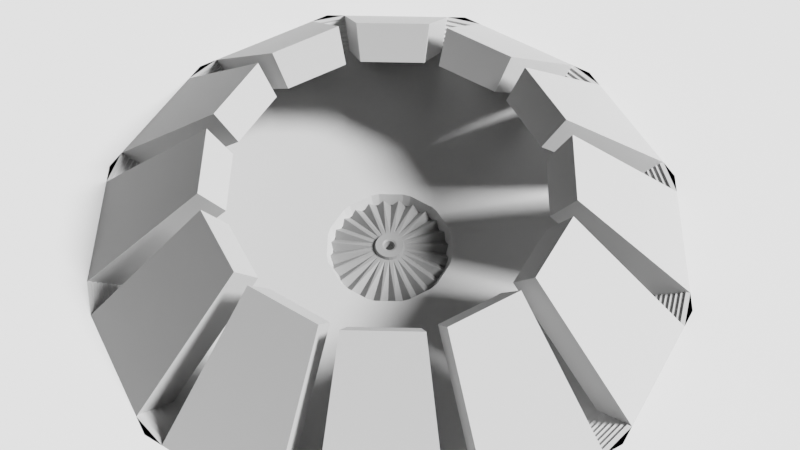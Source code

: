 # Source: ArmenianGenocideMemorial.blend  (saved by Blender 2.80.55; exported with 4.5.12 LTS)
import bpy
from mathutils import Matrix  # noqa: F401  (used for matrix-valued properties, if any)

bpy.ops.wm.read_factory_settings(use_empty=True)
scene = bpy.context.scene
scene.name = 'Scene'

# ---- collections
col_collection = bpy.data.collections.new('Collection'); scene.collection.children.link(col_collection)

# ---- materials (node trees are filled in below, after node groups)
mat_material_001 = bpy.data.materials.new('Material.001')
mat_material_001.use_transparent_shadow = False
mat_material_001.roughness = 0.25
mat_material_002 = bpy.data.materials.new('Material.002')
mat_material_002.use_transparent_shadow = False
mat_material_002.roughness = 0.25
mat_material = bpy.data.materials.new('Material')
mat_material.use_transparent_shadow = False
mat_material.roughness = 0.25

# ---- material node trees
mat_material_001.use_nodes = True; mat_material_001.node_tree.nodes.clear()
_N = mat_material_001.node_tree.nodes; _L = mat_material_001.node_tree.links
n0 = _N.new('ShaderNodeOutputMaterial'); n0.name = 'Material Output'; n0.location = (300, 300)
n1 = _N.new('ShaderNodeBsdfPrincipled'); n1.name = 'Principled BSDF'; n1.location = (10, 300)
n1.distribution = 'GGX'
n1.subsurface_method = 'BURLEY'
n1.inputs[0].default_value = (0.477, 0.477, 0.477, 1.0)
n1.inputs[3].default_value = 1.45
_L.new(n1.outputs[0], n0.inputs[0])
n0.is_active_output = True
mat_material_002.use_nodes = True; mat_material_002.node_tree.nodes.clear()
_N = mat_material_002.node_tree.nodes; _L = mat_material_002.node_tree.links
n0 = _N.new('ShaderNodeOutputMaterial'); n0.name = 'Material Output'; n0.location = (300, 300)
n1 = _N.new('ShaderNodeBsdfPrincipled'); n1.name = 'Principled BSDF'; n1.location = (10, 300)
n1.distribution = 'GGX'
n1.subsurface_method = 'BURLEY'
n1.inputs[0].default_value = (0.477, 0.477, 0.477, 1.0)
n1.inputs[3].default_value = 1.45
_L.new(n1.outputs[0], n0.inputs[0])
n0.is_active_output = True
mat_material.use_nodes = True; mat_material.node_tree.nodes.clear()
_N = mat_material.node_tree.nodes; _L = mat_material.node_tree.links
n0 = _N.new('ShaderNodeOutputMaterial'); n0.name = 'Material Output'; n0.location = (300, 300)
n1 = _N.new('ShaderNodeBsdfPrincipled'); n1.name = 'Principled BSDF'; n1.location = (10, 300)
n1.distribution = 'GGX'
n1.subsurface_method = 'BURLEY'
n1.inputs[0].default_value = (0.233, 0.233, 0.233, 1.0)
n1.inputs[3].default_value = 1.45
_L.new(n1.outputs[0], n0.inputs[0])
n0.is_active_output = True

# ---- world
world_world = bpy.data.worlds.new('World'); scene.world = world_world
world_world.use_nodes = True; world_world.node_tree.nodes.clear()
_N = world_world.node_tree.nodes; _L = world_world.node_tree.links
n0 = _N.new('ShaderNodeOutputWorld'); n0.name = 'World Output'; n0.location = (300, 300)
n1 = _N.new('ShaderNodeBackground'); n1.name = 'Background'; n1.location = (10, 300)
n1.inputs[0].default_value = (0.05088, 0.05088, 0.05088, 1.0)
_L.new(n1.outputs[0], n0.inputs[0])
n0.is_active_output = True
world_world.color = (0.05088, 0.05088, 0.05088)
world_world.use_sun_shadow = False
world_world.sun_shadow_jitter_overblur = 0.0

# ---- cameras
cam_camera = bpy.data.cameras.new('Camera')
cam_camera.dof.focus_distance = 0.0
cam_camera.dof.aperture_fstop = 128.0

# ---- lights
light_sun = bpy.data.lights.new('Sun', 'SUN')
light_sun.transmission_factor = 0.0
light_sun.angle = 0.2487
light_sun.shadow_buffer_clip_start = 0.5
light_sun.shadow_soft_size = 0.125

# ---- meshes
me_h = bpy.data.meshes.new('h')
me_h.from_pydata([(-0.9659, -0.1941, 0.0), (-0.5559, -0.1184, 0.41), (-0.9659, 0.1941, 0.0), (-0.5559, 0.1184, 0.41), (-0.8532, -0.1728, -0.06765), (-0.8532, 0.1728, -0.06765), (-0.4883, -0.1053, 0.2973), (-0.4883, 0.1053, 0.2973)], [], [(0, 4, 6, 1), (5, 7, 6, 4), (1, 6, 7, 3), (3, 7, 5, 2), (0, 1, 3, 2)])
_uv = me_h.uv_layers.new(name='UVMap')
_uv.uv.foreach_set('vector', [0.1298, 0.1948, 0.2596, 0.2405, 0.2596, 0.9319, 0.1298, 0.9716, 0.6083, 0.286, 0.5403, 0.9716, 0.3277, 0.9716, 0.2596, 0.286, 0.6348, 0.1326, 0.652, 0.0, 0.9319, -1.192e-07, 0.9492, 0.1326, 0.1298, 0.9716, 5.96e-08, 0.9319, 5.96e-08, 0.2405, 0.1298, 0.1948, 1.0, 0.2014, 0.9236, 0.9716, 0.6847, 0.9716, 0.6083, 0.2014])
me_h.materials.append(mat_material_001)
me_h.use_remesh_preserve_volume = False
me_h.use_remesh_preserve_attributes = False
me_h.use_mirror_vertex_groups = False
me_h.update()
me_circle_002 = bpy.data.meshes.new('Circle.002')
me_circle_002.from_pydata([(-0.2588, 0.9659, 0.0), (-0.7071, 0.7071, 0.0), (-0.7071, -0.7071, 0.0), (-0.693, 2.586, 0.0), (0.2588, -0.9659, 0.0), (0.7071, -0.7071, 0.0), (0.9659, -0.2588, 0.0), (0.9659, 0.2588, 0.0), (0.7071, 0.7071, 0.0), (0.2588, 0.9659, 0.0), (-0.9659, 0.2588, 0.0), (-0.9659, -0.2588, 0.0), (0.0, 0.0, 0.0), (-0.2588, -0.9659, 0.0), (-2.586, 2.586, 0.0), (-2.586, -2.586, 0.0), (0.693, -2.586, 0.0), (2.586, -2.586, 0.0), (2.586, -0.693, 0.0), (2.586, 0.693, 0.0), (2.586, 2.586, 0.0), (0.693, 2.586, 0.0), (-2.586, 0.693, 0.0), (-2.586, -0.693, 0.0), (-9.614e-08, 2.077e-07, 0.0), (-0.693, -2.586, 0.0), (-0.9336, 0.3149, 0.0), (-0.9659, 0.1941, 0.0), (-0.6511, 0.7395, 0.0), (-0.3149, 0.9336, 0.0), (-0.7395, 0.6511, 0.0), (-0.1941, 0.9659, 0.0), (0.1941, 0.9659, 0.0), (0.3149, 0.9336, 0.0), (0.6511, 0.7395, 0.0), (0.7391, 0.6512, 0.0), (0.9336, 0.3149, 0.0), (0.9659, 0.1941, 0.0), (0.9659, -0.1941, 0.0), (0.9336, -0.3149, 0.0), (0.7395, -0.6511, 0.0), (0.6511, -0.7395, 0.0), (0.3149, -0.9336, 0.0), (0.1941, -0.9659, 0.0), (-0.1941, -0.9659, 0.0), (-0.3149, -0.9336, 0.0), (-0.6511, -0.7395, 0.0), (-0.7395, -0.6511, 0.0), (-0.9336, -0.3149, 0.0), (-0.9659, -0.1941, 0.0), (-0.2588, 0.9659, 0.0), (-0.7071, 0.7071, 0.0), (-0.7071, -0.7071, 0.0), (0.2588, -0.9659, 0.0), (0.7071, -0.7071, 0.0), (0.9659, -0.2588, 0.0), (0.9659, 0.2588, 0.0), (0.7071, 0.7071, 0.0), (0.2588, 0.9659, 0.0), (-0.9659, 0.2588, 0.0), (-0.9659, -0.2588, 0.0), (-0.2588, -0.9659, 0.0), (-0.9336, 0.3149, 0.0), (-0.9659, 0.1941, 0.0), (-0.6511, 0.7395, 0.0), (-0.3149, 0.9336, 0.0), (-0.7395, 0.6511, 0.0), (-0.1941, 0.9659, 0.0), (0.1941, 0.9659, 0.0), (0.3149, 0.9336, 0.0), (0.6511, 0.7395, 0.0), (0.7391, 0.6512, 0.0), (0.9336, 0.3149, 0.0), (0.9659, 0.1941, 0.0), (0.9659, -0.1941, 0.0), (0.9336, -0.3149, 0.0), (0.7395, -0.6511, 0.0), (0.6511, -0.7395, 0.0), (0.3149, -0.9336, 0.0), (0.1941, -0.9659, 0.0), (-0.1941, -0.9659, 0.0), (-0.3149, -0.9336, 0.0), (-0.6511, -0.7395, 0.0), (-0.7395, -0.6511, 0.0), (-0.9336, -0.3149, 0.0), (-0.9659, -0.1941, 0.0), (-0.2588, 0.9659, 0.0), (-0.7071, 0.7071, 0.0), (-0.7071, -0.7071, 0.0), (0.2588, -0.9659, 0.0), (0.7071, -0.7071, 0.0), (0.9659, -0.2588, 0.0), (0.9659, 0.2588, 0.0), (0.7071, 0.7071, 0.0), (0.2588, 0.9659, 0.0), (-0.9659, 0.2588, 0.0), (-0.9659, -0.2588, 0.0), (-0.2588, -0.9659, 0.0), (-0.9336, 0.3149, 0.0), (-0.9659, 0.1941, 0.0), (-0.6511, 0.7395, 0.0), (-0.3149, 0.9336, 0.0), (-0.7395, 0.6511, 0.0), (-0.1941, 0.9659, 0.0), (0.1941, 0.9659, 0.0), (0.3149, 0.9336, 0.0), (0.6511, 0.7395, 0.0), (0.7391, 0.6512, 0.0), (0.9336, 0.3149, 0.0), (0.9659, 0.1941, 0.0), (0.9659, -0.1941, 0.0), (0.9336, -0.3149, 0.0), (0.7395, -0.6511, 0.0), (0.6511, -0.7395, 0.0), (0.3149, -0.9336, 0.0), (0.1941, -0.9659, 0.0), (-0.1941, -0.9659, 0.0), (-0.3149, -0.9336, 0.0), (-0.6511, -0.7395, 0.0), (-0.7395, -0.6511, 0.0), (-0.9659, -0.1941, 0.0)], [(12, 24), (98, 102), (101, 100), (104, 103), (106, 105), (108, 107), (110, 109), (112, 111), (114, 113), (116, 115), (118, 117), (120, 96)], [(6, 39, 40, 5, 17, 18), (4, 43, 44, 13, 25, 16), (0, 31, 32, 9, 21, 3), (7, 37, 38, 6, 18, 19), (2, 47, 48, 11, 23, 15), (1, 30, 26, 10, 22, 14), (8, 35, 36, 7, 19, 20), (13, 45, 46, 2, 15, 25), (5, 41, 42, 4, 16, 17), (10, 27, 49, 11, 23, 22), (1, 28, 29, 0, 3, 14), (9, 33, 34, 8, 20, 21), (13, 44, 80, 61), (36, 35, 71, 72), (42, 43, 79, 78), (26, 30, 66, 62), (11, 49, 85, 60), (35, 8, 57, 71), (40, 41, 77, 76), (10, 26, 62, 59), (32, 33, 69, 68), (36, 37, 73, 72), (9, 32, 68, 58), (34, 33, 69, 70), (59, 62, 63), (64, 51, 66), (50, 65, 67), (58, 68, 69), (57, 70, 71), (55, 74, 75), (56, 72, 73), (54, 76, 77), (53, 78, 79), (61, 80, 81), (52, 82, 83), (60, 85, 84), (27, 10, 59, 63), (45, 13, 61, 81), (34, 35, 71, 70), (48, 11, 60, 84), (26, 27, 63, 62), (44, 45, 81, 80), (37, 7, 56, 73), (2, 46, 82, 52), (28, 1, 51, 64), (46, 45, 81, 82), (0, 29, 65, 50), (38, 37, 73, 74), (29, 28, 64, 65), (47, 2, 52, 83), (39, 6, 55, 75), (1, 30, 66, 51), (48, 47, 83, 84), (40, 39, 75, 76), (30, 28, 64, 66), (46, 47, 83, 82), (4, 42, 78, 53), (41, 5, 54, 77), (31, 0, 50, 67), (49, 27, 63, 85), (5, 40, 76, 54), (42, 41, 77, 78), (32, 31, 67, 68), (49, 48, 84, 85), (6, 38, 74, 55), (43, 4, 53, 79), (29, 31, 67, 65), (7, 36, 72, 56), (44, 43, 79, 80), (33, 9, 58, 69), (8, 34, 70, 57), (38, 39, 75, 74), (95, 98, 99), (100, 87, 102), (86, 101, 103), (94, 104, 105), (93, 106, 107), (91, 110, 111), (92, 108, 109), (90, 112, 113), (89, 114, 115), (97, 116, 117), (88, 118, 119)])
_uv = me_circle_002.uv_layers.new(name='UVMap')
_uv.uv.foreach_set('vector', [0.0, 0.0, 0.0, 0.0, 0.0, 0.0, 0.0, 0.0, 0.0, 0.0, 0.0, 0.0, 0.0, 0.0, 0.0, 0.0, 0.0, 0.0, 0.0, 0.0, 0.0, 0.0, 0.0, 0.0, 0.0, 0.0, 0.0, 0.0, 0.0, 0.0, 0.0, 0.0, 0.0, 0.0, 0.0, 0.0, 0.0, 0.0, 0.0, 0.0, 0.0, 0.0, 0.0, 0.0, 0.0, 0.0, 0.0, 0.0, 0.0, 0.0, 0.0, 0.0, 0.0, 0.0, 0.0, 0.0, 0.0, 0.0, 0.0, 0.0, 0.0, 0.0, 0.0, 0.0, 0.0, 0.0, 0.0, 0.0, 0.0, 0.0, 0.0, 0.0, 0.0, 0.0, 0.0, 0.0, 0.0, 0.0, 0.0, 0.0, 0.0, 0.0, 0.0, 0.0, 0.0, 0.0, 0.0, 0.0, 0.0, 0.0, 0.0, 0.0, 0.0, 0.0, 0.0, 0.0, 0.0, 0.0, 0.0, 0.0, 0.0, 0.0, 0.0, 0.0, 0.0, 0.0, 0.0, 0.0, 0.0, 0.0, 0.0, 0.0, 0.0, 0.0, 0.0, 0.0, 0.0, 0.0, 0.0, 0.0, 0.0, 0.0, 0.0, 0.0, 0.0, 0.0, 0.0, 0.0, 0.0, 0.0, 0.0, 0.0, 0.0, 0.0, 0.0, 0.0, 0.0, 0.0, 0.0, 0.0, 0.0, 0.0, 0.0, 0.0, 0.0, 0.0, 0.0, 0.0, 0.0, 0.0, 0.0, 0.0, 0.0, 0.0, 0.0, 0.0, 0.0, 0.0, 0.0, 0.0, 0.0, 0.0, 0.0, 0.0, 0.0, 0.0, 0.0, 0.0, 0.0, 0.0, 0.0, 0.0, 0.0, 0.0, 0.0, 0.0, 0.0, 0.0, 0.0, 0.0, 0.0, 0.0, 0.0, 0.0, 0.0, 0.0, 0.0, 0.0, 0.0, 0.0, 0.0, 0.0, 0.0, 0.0, 0.0, 0.0, 0.0, 0.0, 0.0, 0.0, 0.0, 0.0, 0.0, 0.0, 0.0, 0.0, 0.0, 0.0, 0.0, 0.0, 0.0, 0.0, 0.0, 0.0, 0.0, 0.0, 0.0, 0.0, 0.0, 0.0, 0.0, 0.0, 0.0, 0.0, 0.0, 0.0, 0.0, 0.0, 0.0, 0.0, 0.0, 0.0, 0.0, 0.0, 0.0, 0.0, 0.0, 0.0, 0.0, 0.0, 0.0, 0.0, 0.0, 0.0, 0.0, 0.0, 0.0, 0.0, 0.0, 0.0, 0.0, 0.0, 0.0, 0.0, 0.0, 0.0, 0.0, 0.0, 0.0, 0.0, 0.0, 0.0, 0.0, 0.0, 0.0, 0.0, 0.0, 0.0, 0.0, 0.0, 0.0, 0.0, 0.0, 0.0, 0.0, 0.0, 0.0, 0.0, 0.0, 0.0, 0.0, 0.0, 0.0, 0.0, 0.0, 0.0, 0.0, 0.0, 0.0, 0.0, 0.0, 0.0, 0.0, 0.0, 0.0, 0.0, 0.0, 0.0, 0.0, 0.0, 0.0, 0.0, 0.0, 0.0, 0.0, 0.0, 0.0, 0.0, 0.0, 0.0, 0.0, 0.0, 0.0, 0.0, 0.0, 0.0, 0.0, 0.0, 0.0, 0.0, 0.0, 0.0, 0.0, 0.0, 0.0, 0.0, 0.0, 0.0, 0.0, 0.0, 0.0, 0.0, 0.0, 0.0, 0.0, 0.0, 0.0, 0.0, 0.0, 0.0, 0.0, 0.0, 0.0, 0.0, 0.0, 0.0, 0.0, 0.0, 0.0, 0.0, 0.0, 0.0, 0.0, 0.0, 0.0, 0.0, 0.0, 0.0, 0.0, 0.0, 0.0, 0.0, 0.0, 0.0, 0.0, 0.0, 0.0, 0.0, 0.0, 0.0, 0.0, 0.0, 0.0, 0.0, 0.0, 0.0, 0.0, 0.0, 0.0, 0.0, 0.0, 0.0, 0.0, 0.0, 0.0, 0.0, 0.0, 0.0, 0.0, 0.0, 0.0, 0.0, 0.0, 0.0, 0.0, 0.0, 0.0, 0.0, 0.0, 0.0, 0.0, 0.0, 0.0, 0.0, 0.0, 0.0, 0.0, 0.0, 0.0, 0.0, 0.0, 0.0, 0.0, 0.0, 0.0, 0.0, 0.0, 0.0, 0.0, 0.0, 0.0, 0.0, 0.0, 0.0, 0.0, 0.0, 0.0, 0.0, 0.0, 0.0, 0.0, 0.0, 0.0, 0.0, 0.0, 0.0, 0.0, 0.0, 0.0, 0.0, 0.0, 0.0, 0.0, 0.0, 0.0, 0.0, 0.0, 0.0, 0.0, 0.0, 0.0, 0.0, 0.0, 0.0, 0.0, 0.0, 0.0, 0.0, 0.0, 0.0, 0.0, 0.0, 0.0, 0.0, 0.0, 0.0, 0.0, 0.0, 0.0, 0.0, 0.0, 0.0, 0.0, 0.0, 0.0, 0.0, 0.0, 0.0, 0.0, 0.0, 0.0, 0.0, 0.0, 0.0, 0.0, 0.0, 0.0, 0.0, 0.0, 0.0, 0.0, 0.0, 0.0, 0.0, 0.0, 0.0, 0.0, 0.0, 0.0, 0.0, 0.0, 0.0, 0.0, 0.0, 0.0, 0.0, 0.0, 0.0, 0.0, 0.0, 0.0, 0.0, 0.0, 0.0, 0.0, 0.0, 0.0, 0.0, 0.0, 0.0, 0.0, 0.0, 0.0, 0.0, 0.0, 0.0, 0.0, 0.0, 0.0, 0.0, 0.0, 0.0, 0.0, 0.0, 0.0, 0.0, 0.0, 0.0, 0.0, 0.0, 0.0, 0.0, 0.0, 0.0, 0.0, 0.0, 0.0, 0.0, 0.0, 0.0, 0.0, 0.0, 0.0, 0.0, 0.0, 0.0, 0.0, 0.0, 0.0, 0.0, 0.0, 0.0, 0.0, 0.0, 0.0, 0.0, 0.0, 0.0, 0.0, 0.0, 0.0, 0.0, 0.0, 0.0, 0.0, 0.0, 0.0, 0.0, 0.0, 0.0, 0.0, 0.0, 0.0, 0.0, 0.0, 0.0, 0.0, 0.0, 0.0, 0.0, 0.0, 0.0, 0.0, 0.0, 0.0, 0.0, 0.0, 0.0, 0.0, 0.0, 0.0, 0.0, 0.0, 0.0, 0.0, 0.0, 0.0, 0.0, 0.0, 0.0, 0.0, 0.0, 0.0, 0.0, 0.0, 0.0, 0.0, 0.0, 0.0, 0.0, 0.0, 0.0, 0.0, 0.0, 0.0, 0.0, 0.0, 0.0, 0.0, 0.0, 0.0, 0.0, 0.0, 0.0, 0.0, 0.0, 0.0, 0.0, 0.0, 0.0, 0.0, 0.0, 0.0, 0.0, 0.0, 0.0, 0.0, 0.0, 0.0, 0.0, 0.0, 0.0, 0.0, 0.0, 0.0, 0.0, 0.0, 0.0, 0.0, 0.0, 0.0, 0.0, 0.0, 0.0, 0.0, 0.0])
me_circle_002.use_remesh_preserve_volume = False
me_circle_002.use_remesh_preserve_attributes = False
me_circle_002.use_mirror_vertex_groups = False
me_circle_002.update()
me_h_012 = bpy.data.meshes.new('h.012')
me_h_012.from_pydata([(-0.8532, -0.1728, -0.06765), (-0.8532, 0.1728, -0.06765), (-0.8253, 0.277, -0.06765), (-0.277, 0.8253, -0.06765), (-0.1728, 0.8532, -0.06765), (0.1728, 0.8532, -0.06765), (0.277, 0.8253, -0.06765), (0.5762, 0.6525, -0.06765), (0.6525, 0.5762, -0.06765), (0.8253, 0.277, -0.06765), (0.8532, 0.1728, -0.06765), (0.8253, -0.277, -0.06765), (0.277, -0.8253, -0.06765), (0.1728, -0.8532, -0.06765), (-0.1728, -0.8532, -0.06765), (-0.277, -0.8253, -0.06765), (-0.5762, -0.6525, -0.06765), (-0.6525, -0.5762, -0.06765), (-0.8253, -0.277, -0.06765), (-0.2081, -0.04215, -0.06765), (-0.2081, 0.04215, -0.06765), (-0.2013, 0.06756, -0.06765), (-0.1592, 0.1406, -0.06765), (-0.1406, 0.1592, -0.06765), (-0.06756, 0.2013, -0.06765), (-0.04215, 0.2081, -0.06765), (0.04215, 0.2081, -0.06765), (0.06756, 0.2013, -0.06765), (0.1406, 0.1592, -0.06765), (0.1592, 0.1406, -0.06765), (0.2013, 0.06756, -0.06765), (0.2081, 0.04215, -0.06765), (0.2081, -0.04215, -0.06765), (0.2013, -0.06756, -0.06765), (0.1592, -0.1406, -0.06765), (0.1406, -0.1592, -0.06765), (0.06756, -0.2013, -0.06765), (0.04215, -0.2081, -0.06765), (-0.04215, -0.2081, -0.06765), (-0.06756, -0.2013, -0.06765), (-0.1406, -0.1592, -0.06765), (-0.1592, -0.1406, -0.06765), (-0.2013, -0.06756, -0.06765), (-0.1914, -0.03876, -0.1086), (-0.1914, 0.03876, -0.1086), (-0.1851, 0.06213, -0.1086), (-0.1464, 0.1293, -0.1086), (-0.1293, 0.1464, -0.1086), (-0.06213, 0.1851, -0.1086), (-0.03876, 0.1914, -0.1086), (0.03876, 0.1914, -0.1086), (0.06213, 0.1851, -0.1086), (0.1293, 0.1464, -0.1086), (0.1464, 0.1293, -0.1086), (0.1851, 0.06213, -0.1086), (0.1914, 0.03876, -0.1086), (0.1914, -0.03876, -0.1086), (0.1851, -0.06213, -0.1086), (0.1464, -0.1293, -0.1086), (0.1293, -0.1464, -0.1086), (0.06213, -0.1851, -0.1086), (0.03876, -0.1914, -0.1086), (-0.03876, -0.1914, -0.1086), (-0.06213, -0.1851, -0.1086), (-0.1293, -0.1464, -0.1086), (-0.1464, -0.1293, -0.1086), (-0.1851, -0.06213, -0.1086), (-0.6525, 0.5762, -0.06765), (-0.5762, 0.6525, -0.06765), (0.8532, -0.1728, -0.06765), (0.6525, -0.5762, -0.06765), (0.5762, -0.6525, -0.06765)], [], [(16, 17, 41, 40), (10, 69, 32, 31), (69, 11, 33, 32), (0, 18, 42, 19), (11, 70, 34, 33), (70, 71, 35, 34), (0, 1, 20, 19), (1, 2, 21, 20), (71, 12, 36, 35), (12, 13, 37, 36), (2, 67, 22, 21), (67, 68, 23, 22), (13, 14, 38, 37), (68, 3, 24, 23), (3, 4, 25, 24), (15, 16, 40, 39), (4, 5, 26, 25), (5, 6, 27, 26), (17, 18, 42, 41), (6, 7, 28, 27), (7, 8, 29, 28), (14, 15, 39, 38), (8, 9, 30, 29), (9, 10, 31, 30), (27, 28, 52, 51), (28, 29, 53, 52), (38, 39, 63, 62), (29, 30, 54, 53), (30, 31, 55, 54), (40, 41, 65, 64), (31, 32, 56, 55), (32, 33, 57, 56), (19, 42, 66, 43), (33, 34, 58, 57), (34, 35, 59, 58), (19, 20, 44, 43), (20, 21, 45, 44), (35, 36, 60, 59), (36, 37, 61, 60), (21, 22, 46, 45), (22, 23, 47, 46), (37, 38, 62, 61), (23, 24, 48, 47), (24, 25, 49, 48), (39, 40, 64, 63), (25, 26, 50, 49), (26, 27, 51, 50), (41, 42, 66, 65)])
_uv = me_h_012.uv_layers.new(name='UVMap')
_uv.uv.foreach_set('vector', [0.0, 0.0, 0.0, 0.0, 0.0, 0.0, 0.0, 0.0, 0.0, 0.0, 0.0, 0.0, 0.0, 0.0, 0.0, 0.0, 0.0, 0.0, 0.0, 0.0, 0.0, 0.0, 0.0, 0.0, 0.0, 0.0, 0.0, 0.0, 0.0, 0.0, 0.0, 0.0, 0.0, 0.0, 0.0, 0.0, 0.0, 0.0, 0.0, 0.0, 0.0, 0.0, 0.0, 0.0, 0.0, 0.0, 0.0, 0.0, 0.0, 0.0, 0.0, 0.0, 0.0, 0.0, 0.0, 0.0, 0.0, 0.0, 0.0, 0.0, 0.0, 0.0, 0.0, 0.0, 0.0, 0.0, 0.0, 0.0, 0.0, 0.0, 0.0, 0.0, 0.0, 0.0, 0.0, 0.0, 0.0, 0.0, 0.0, 0.0, 0.0, 0.0, 0.0, 0.0, 0.0, 0.0, 0.0, 0.0, 0.0, 0.0, 0.0, 0.0, 0.0, 0.0, 0.0, 0.0, 0.0, 0.0, 0.0, 0.0, 0.0, 0.0, 0.0, 0.0, 0.0, 0.0, 0.0, 0.0, 0.0, 0.0, 0.0, 0.0, 0.0, 0.0, 0.0, 0.0, 0.0, 0.0, 0.0, 0.0, 0.0, 0.0, 0.0, 0.0, 0.0, 0.0, 0.0, 0.0, 0.0, 0.0, 0.0, 0.0, 0.0, 0.0, 0.0, 0.0, 0.0, 0.0, 0.0, 0.0, 0.0, 0.0, 0.0, 0.0, 0.0, 0.0, 0.0, 0.0, 0.0, 0.0, 0.0, 0.0, 0.0, 0.0, 0.0, 0.0, 0.0, 0.0, 0.0, 0.0, 0.0, 0.0, 0.0, 0.0, 0.0, 0.0, 0.0, 0.0, 0.0, 0.0, 0.0, 0.0, 0.0, 0.0, 0.0, 0.0, 0.0, 0.0, 0.0, 0.0, 0.0, 0.0, 0.0, 0.0, 0.0, 0.0, 0.0, 0.0, 0.0, 0.0, 0.0, 0.0, 0.0, 0.0, 0.0, 0.0, 0.0, 0.0, 0.0, 0.0, 0.0, 0.0, 0.0, 0.0, 0.0, 0.0, 0.0, 0.0, 0.0, 0.0, 0.0, 0.0, 0.0, 0.0, 0.0, 0.0, 0.0, 0.0, 0.0, 0.0, 0.0, 0.0, 0.0, 0.0, 0.0, 0.0, 0.0, 0.0, 0.0, 0.0, 0.0, 0.0, 0.0, 0.0, 0.0, 0.0, 0.0, 0.0, 0.0, 0.0, 0.0, 0.0, 0.0, 0.0, 0.0, 0.0, 0.0, 0.0, 0.0, 0.0, 0.0, 0.0, 0.0, 0.0, 0.0, 0.0, 0.0, 0.0, 0.0, 0.0, 0.0, 0.0, 0.0, 0.0, 0.0, 0.0, 0.0, 0.0, 0.0, 0.0, 0.0, 0.0, 0.0, 0.0, 0.0, 0.0, 0.0, 0.0, 0.0, 0.0, 0.0, 0.0, 0.0, 0.0, 0.0, 0.0, 0.0, 0.0, 0.0, 0.0, 0.0, 0.0, 0.0, 0.0, 0.0, 0.0, 0.0, 0.0, 0.0, 0.0, 0.0, 0.0, 0.0, 0.0, 0.0, 0.0, 0.0, 0.0, 0.0, 0.0, 0.0, 0.0, 0.0, 0.0, 0.0, 0.0, 0.0, 0.0, 0.0, 0.0, 0.0, 0.0, 0.0, 0.0, 0.0, 0.0, 0.0, 0.0, 0.0, 0.0, 0.0, 0.0, 0.0, 0.0, 0.0, 0.0, 0.0, 0.0, 0.0, 0.0, 0.0, 0.0, 0.0, 0.0, 0.0, 0.0, 0.0, 0.0, 0.0, 0.0, 0.0, 0.0, 0.0, 0.0, 0.0, 0.0, 0.0, 0.0, 0.0, 0.0, 0.0, 0.0, 0.0, 0.0, 0.0, 0.0, 0.0, 0.0, 0.0, 0.0, 0.0, 0.0, 0.0, 0.0, 0.0, 0.0, 0.0, 0.0, 0.0, 0.0, 0.0, 0.0, 0.0, 0.0])
me_h_012.materials.append(mat_material_002)
me_h_012.use_remesh_preserve_volume = False
me_h_012.use_remesh_preserve_attributes = False
me_h_012.use_mirror_vertex_groups = False
me_h_012.update()
me_circle_004 = bpy.data.meshes.new('Circle.004')
me_circle_004.from_pydata([(0.0, 0.3, -0.1892), (-0.03916, 0.2974, -0.155), (-0.07765, 0.2898, -0.1892), (-0.1148, 0.2772, -0.155), (-0.15, 0.2598, -0.1892), (-0.1826, 0.238, -0.155), (-0.2121, 0.2121, -0.1892), (-0.238, 0.1826, -0.155), (-0.2598, 0.15, -0.1892), (-0.2772, 0.1148, -0.155), (-0.2898, 0.07765, -0.1892), (-0.2974, 0.03916, -0.155), (-0.3, 5.841e-08, -0.1892), (-0.2974, -0.03916, -0.155), (-0.2898, -0.07765, -0.1892), (-0.2772, -0.1148, -0.155), (-0.2598, -0.15, -0.1892), (-0.238, -0.1826, -0.155), (-0.2121, -0.2121, -0.1892), (-0.1826, -0.238, -0.155), (-0.15, -0.2598, -0.1892), (-0.1148, -0.2772, -0.155), (-0.07765, -0.2898, -0.1892), (-0.03916, -0.2974, -0.155), (-1.168e-07, -0.3, -0.1892), (0.03916, -0.2974, -0.155), (0.07765, -0.2898, -0.1892), (0.1148, -0.2772, -0.155), (0.15, -0.2598, -0.1892), (0.1826, -0.238, -0.155), (0.2121, -0.2121, -0.1892), (0.238, -0.1826, -0.155), (0.2598, -0.15, -0.1892), (0.2772, -0.1148, -0.155), (0.2898, -0.07765, -0.1892), (0.2974, -0.03916, -0.155), (0.3, 1.466e-07, -0.1892), (0.2974, 0.03916, -0.155), (0.2898, 0.07765, -0.1892), (0.2772, 0.1148, -0.155), (0.2598, 0.15, -0.1892), (0.238, 0.1826, -0.155), (0.2121, 0.2121, -0.1892), (0.1826, 0.238, -0.155), (0.15, 0.2598, -0.1892), (0.1148, 0.2772, -0.155), (0.07764, 0.2898, -0.1892), (0.03916, 0.2974, -0.155), (9.904e-09, -0.07449, -0.1249), (0.01928, -0.07196, -0.1249), (0.03725, -0.06451, -0.1249), (0.05268, -0.05268, -0.1249), (0.06451, -0.03725, -0.1249), (0.07196, -0.01928, -0.1249), (0.07449, -8.478e-08, -0.1249), (0.07196, 0.01928, -0.1249), (0.06451, 0.03725, -0.1249), (0.05268, 0.05268, -0.1249), (0.03725, 0.06451, -0.1249), (0.01928, 0.07196, -0.1249), (3.891e-08, 0.07449, -0.1249), (-0.01928, 0.07196, -0.1249), (-0.03725, 0.06451, -0.1249), (-0.05268, 0.05268, -0.1249), (-0.06451, 0.03725, -0.1249), (-0.07196, 0.01928, -0.1249), (-0.07449, -4.452e-08, -0.1249), (-0.07196, -0.01928, -0.1249), (-0.06451, -0.03725, -0.1249), (-0.05268, -0.05268, -0.1249), (-0.03725, -0.06451, -0.1249), (-0.01928, -0.07196, -0.1249), (1.01e-08, -0.06826, -0.1081), (0.01767, -0.06593, -0.1081), (0.03413, -0.05911, -0.1081), (0.04826, -0.04826, -0.1081), (0.05911, -0.03413, -0.1081), (0.06593, -0.01767, -0.1081), (0.06826, -8.295e-08, -0.1081), (0.06593, 0.01767, -0.1081), (0.05911, 0.03413, -0.1081), (0.04826, 0.04826, -0.1081), (0.03413, 0.05911, -0.1081), (0.01767, 0.06593, -0.1081), (3.668e-08, 0.06826, -0.1081), (-0.01767, 0.06593, -0.1081), (-0.03413, 0.05911, -0.1081), (-0.04826, 0.04826, -0.1081), (-0.05911, 0.03413, -0.1081), (-0.06593, 0.01767, -0.1081), (-0.06826, -4.607e-08, -0.1081), (-0.06593, -0.01767, -0.1081), (-0.05911, -0.03413, -0.1081), (-0.04826, -0.04826, -0.1081), (-0.03413, -0.05911, -0.1081), (-0.01767, -0.06593, -0.1081), (1.045e-08, -0.03523, -0.1081), (0.009119, -0.03403, -0.1081), (0.01762, -0.03051, -0.1081), (0.02491, -0.02491, -0.1081), (0.03051, -0.01762, -0.1081), (0.03403, -0.009119, -0.1081), (0.03523, -7.349e-08, -0.1081), (0.03403, 0.009119, -0.1081), (0.03051, 0.01762, -0.1081), (0.02491, 0.02491, -0.1081), (0.01762, 0.03051, -0.1081), (0.009119, 0.03403, -0.1081), (2.417e-08, 0.03523, -0.1081), (-0.009119, 0.03403, -0.1081), (-0.01762, 0.03051, -0.1081), (-0.02491, 0.02491, -0.1081), (-0.03051, 0.01762, -0.1081), (-0.03403, 0.009119, -0.1081), (-0.03523, -5.445e-08, -0.1081), (-0.03403, -0.009119, -0.1081), (-0.03051, -0.01762, -0.1081), (-0.02491, -0.02491, -0.1081), (-0.01762, -0.03051, -0.1081), (-0.009119, -0.03403, -0.1081), (1.088e-08, -0.026, -0.112), (0.006729, -0.02511, -0.112), (0.013, -0.02251, -0.112), (0.01838, -0.01838, -0.112), (0.02251, -0.013, -0.112), (0.02511, -0.006729, -0.112), (0.026, -7.046e-08, -0.112), (0.02511, 0.006729, -0.112), (0.02251, 0.013, -0.112), (0.01838, 0.01838, -0.112), (0.013, 0.02251, -0.112), (0.006729, 0.02511, -0.112), (2.1e-08, 0.026, -0.112), (-0.006729, 0.02511, -0.112), (-0.013, 0.02251, -0.112), (-0.01838, 0.01838, -0.112), (-0.02251, 0.013, -0.112), (-0.02511, 0.006729, -0.112), (-0.026, -5.641e-08, -0.112), (-0.02511, -0.006729, -0.112), (-0.02251, -0.013, -0.112), (-0.01838, -0.01838, -0.112), (-0.013, -0.02251, -0.112), (-0.006729, -0.02511, -0.112), (1.169e-08, -0.01852, -0.1465), (0.004793, -0.01789, -0.1465), (0.00926, -0.01604, -0.1465), (0.0131, -0.0131, -0.1465), (0.01604, -0.00926, -0.1465), (0.01789, -0.004793, -0.1465), (0.01852, -6.794e-08, -0.1465), (0.01789, 0.004793, -0.1465), (0.01604, 0.00926, -0.1465), (0.0131, 0.0131, -0.1465), (0.00926, 0.01604, -0.1465), (0.004793, 0.01789, -0.1465), (1.89e-08, 0.01852, -0.1465), (-0.004793, 0.01789, -0.1465), (-0.00926, 0.01604, -0.1465), (-0.0131, 0.0131, -0.1465), (-0.01604, 0.00926, -0.1465), (-0.01789, 0.004793, -0.1465), (-0.01852, -5.793e-08, -0.1465), (-0.01789, -0.004793, -0.1465), (-0.01604, -0.00926, -0.1465), (-0.0131, -0.0131, -0.1465), (-0.00926, -0.01604, -0.1465), (-0.004793, -0.01789, -0.1465)], [], [(47, 60, 0), (46, 59, 47), (48, 25, 24), (45, 59, 46), (49, 27, 26), (44, 58, 45), (11, 65, 66), (43, 58, 44), (63, 64, 7), (42, 57, 43), (62, 63, 5), (41, 57, 42), (69, 70, 19), (40, 56, 41), (65, 10, 9), (39, 56, 40), (67, 68, 15), (56, 57, 41), (37, 36, 54), (49, 26, 25), (38, 55, 39), (63, 7, 6), (64, 8, 7), (61, 3, 2), (61, 62, 3), (51, 30, 29), (63, 6, 5), (58, 59, 45), (68, 69, 17), (62, 5, 4), (71, 48, 23), (61, 2, 1), (64, 65, 9), (51, 31, 30), (12, 11, 66), (55, 37, 54), (54, 36, 35), (13, 12, 66), (13, 66, 67), (53, 54, 35), (52, 32, 31), (35, 34, 53), (50, 28, 27), (59, 60, 47), (70, 71, 21), (37, 55, 38), (50, 29, 28), (64, 9, 8), (50, 51, 29), (14, 67, 15), (51, 52, 31), (14, 13, 67), (48, 49, 25), (52, 33, 32), (49, 50, 27), (15, 68, 16), (16, 68, 17), (55, 56, 39), (17, 69, 18), (57, 58, 43), (18, 69, 19), (52, 53, 33), (19, 70, 20), (65, 11, 10), (20, 70, 21), (62, 4, 3), (21, 71, 22), (60, 61, 1), (22, 71, 23), (60, 1, 0), (23, 48, 24), (53, 34, 33), (60, 59, 83, 84), (53, 52, 76, 77), (68, 67, 91, 92), (61, 60, 84, 85), (54, 53, 77, 78), (69, 68, 92, 93), (62, 61, 85, 86), (55, 54, 78, 79), (70, 69, 93, 94), (63, 62, 86, 87), (56, 55, 79, 80), (71, 70, 94, 95), (49, 48, 72, 73), (64, 63, 87, 88), (57, 56, 80, 81), (48, 71, 95, 72), (50, 49, 73, 74), (65, 64, 88, 89), (58, 57, 81, 82), (51, 50, 74, 75), (66, 65, 89, 90), (59, 58, 82, 83), (52, 51, 75, 76), (67, 66, 90, 91), (77, 76, 100, 101), (92, 91, 115, 116), (85, 84, 108, 109), (78, 77, 101, 102), (93, 92, 116, 117), (86, 85, 109, 110), (79, 78, 102, 103), (94, 93, 117, 118), (87, 86, 110, 111), (80, 79, 103, 104), (95, 94, 118, 119), (73, 72, 96, 97), (88, 87, 111, 112), (81, 80, 104, 105), (72, 95, 119, 96), (74, 73, 97, 98), (89, 88, 112, 113), (82, 81, 105, 106), (75, 74, 98, 99), (90, 89, 113, 114), (83, 82, 106, 107), (76, 75, 99, 100), (91, 90, 114, 115), (84, 83, 107, 108), (112, 111, 135, 136), (105, 104, 128, 129), (96, 119, 143, 120), (98, 97, 121, 122), (113, 112, 136, 137), (106, 105, 129, 130), (99, 98, 122, 123), (114, 113, 137, 138), (107, 106, 130, 131), (100, 99, 123, 124), (115, 114, 138, 139), (108, 107, 131, 132), (101, 100, 124, 125), (116, 115, 139, 140), (109, 108, 132, 133), (102, 101, 125, 126), (117, 116, 140, 141), (110, 109, 133, 134), (103, 102, 126, 127), (118, 117, 141, 142), (111, 110, 134, 135), (104, 103, 127, 128), (119, 118, 142, 143), (97, 96, 120, 121), (125, 124, 148, 149), (140, 139, 163, 164), (133, 132, 156, 157), (126, 125, 149, 150), (141, 140, 164, 165), (134, 133, 157, 158), (127, 126, 150, 151), (142, 141, 165, 166), (135, 134, 158, 159), (128, 127, 151, 152), (143, 142, 166, 167), (121, 120, 144, 145), (136, 135, 159, 160), (129, 128, 152, 153), (120, 143, 167, 144), (122, 121, 145, 146), (137, 136, 160, 161), (130, 129, 153, 154), (123, 122, 146, 147), (138, 137, 161, 162), (131, 130, 154, 155), (124, 123, 147, 148), (139, 138, 162, 163), (132, 131, 155, 156)])
_uv = me_circle_004.uv_layers.new(name='UVMap')
_uv.uv.foreach_set('vector', [0.0, 0.0, 0.0, 0.0, 0.0, 0.0, 0.0, 0.0, 0.0, 0.0, 0.0, 0.0, 0.0, 0.0, 0.0, 0.0, 0.0, 0.0, 0.0, 0.0, 0.0, 0.0, 0.0, 0.0, 0.0, 0.0, 0.0, 0.0, 0.0, 0.0, 0.0, 0.0, 0.0, 0.0, 0.0, 0.0, 0.0, 0.0, 0.0, 0.0, 0.0, 0.0, 0.0, 0.0, 0.0, 0.0, 0.0, 0.0, 0.0, 0.0, 0.0, 0.0, 0.0, 0.0, 0.0, 0.0, 0.0, 0.0, 0.0, 0.0, 0.0, 0.0, 0.0, 0.0, 0.0, 0.0, 0.0, 0.0, 0.0, 0.0, 0.0, 0.0, 0.0, 0.0, 0.0, 0.0, 0.0, 0.0, 0.0, 0.0, 0.0, 0.0, 0.0, 0.0, 0.0, 0.0, 0.0, 0.0, 0.0, 0.0, 0.0, 0.0, 0.0, 0.0, 0.0, 0.0, 0.0, 0.0, 0.0, 0.0, 0.0, 0.0, 0.0, 0.0, 0.0, 0.0, 0.0, 0.0, 0.0, 0.0, 0.0, 0.0, 0.0, 0.0, 0.0, 0.0, 0.0, 0.0, 0.0, 0.0, 0.0, 0.0, 0.0, 0.0, 0.0, 0.0, 0.0, 0.0, 0.0, 0.0, 0.0, 0.0, 0.0, 0.0, 0.0, 0.0, 0.0, 0.0, 0.0, 0.0, 0.0, 0.0, 0.0, 0.0, 0.0, 0.0, 0.0, 0.0, 0.0, 0.0, 0.0, 0.0, 0.0, 0.0, 0.0, 0.0, 0.0, 0.0, 0.0, 0.0, 0.0, 0.0, 0.0, 0.0, 0.0, 0.0, 0.0, 0.0, 0.0, 0.0, 0.0, 0.0, 0.0, 0.0, 0.0, 0.0, 0.0, 0.0, 0.0, 0.0, 0.0, 0.0, 0.0, 0.0, 0.0, 0.0, 0.0, 0.0, 0.0, 0.0, 0.0, 0.0, 0.0, 0.0, 0.0, 0.0, 0.0, 0.0, 0.0, 0.0, 0.0, 0.0, 0.0, 0.0, 0.0, 0.0, 0.0, 0.0, 0.0, 0.0, 0.0, 0.0, 0.0, 0.0, 0.0, 0.0, 0.0, 0.0, 0.0, 0.0, 0.0, 0.0, 0.0, 0.0, 0.0, 0.0, 0.0, 0.0, 0.0, 0.0, 0.0, 0.0, 0.0, 0.0, 0.0, 0.0, 0.0, 0.0, 0.0, 0.0, 0.0, 0.0, 0.0, 0.0, 0.0, 0.0, 0.0, 0.0, 0.0, 0.0, 0.0, 0.0, 0.0, 0.0, 0.0, 0.0, 0.0, 0.0, 0.0, 0.0, 0.0, 0.0, 0.0, 0.0, 0.0, 0.0, 0.0, 0.0, 0.0, 0.0, 0.0, 0.0, 0.0, 0.0, 0.0, 0.0, 0.0, 0.0, 0.0, 0.0, 0.0, 0.0, 0.0, 0.0, 0.0, 0.0, 0.0, 0.0, 0.0, 0.0, 0.0, 0.0, 0.0, 0.0, 0.0, 0.0, 0.0, 0.0, 0.0, 0.0, 0.0, 0.0, 0.0, 0.0, 0.0, 0.0, 0.0, 0.0, 0.0, 0.0, 0.0, 0.0, 0.0, 0.0, 0.0, 0.0, 0.0, 0.0, 0.0, 0.0, 0.0, 0.0, 0.0, 0.0, 0.0, 0.0, 0.0, 0.0, 0.0, 0.0, 0.0, 0.0, 0.0, 0.0, 0.0, 0.0, 0.0, 0.0, 0.0, 0.0, 0.0, 0.0, 0.0, 0.0, 0.0, 0.0, 0.0, 0.0, 0.0, 0.0, 0.0, 0.0, 0.0, 0.0, 0.0, 0.0, 0.0, 0.0, 0.0, 0.0, 0.0, 0.0, 0.0, 0.0, 0.0, 0.0, 0.0, 0.0, 0.0, 0.0, 0.0, 0.0, 0.0, 0.0, 0.0, 0.0, 0.0, 0.0, 0.0, 0.0, 0.0, 0.0, 0.0, 0.0, 0.0, 0.0, 0.0, 0.0, 0.0, 0.0, 0.0, 0.0, 0.0, 0.0, 0.0, 0.0, 0.0, 0.0, 0.0, 0.0, 0.0, 0.0, 0.0, 0.0, 0.0, 0.0, 0.0, 0.0, 0.0, 0.0, 0.0, 0.0, 0.0, 0.0, 0.0, 0.0, 0.0, 0.0, 0.0, 0.0, 0.0, 0.0, 0.0, 0.0, 0.0, 0.0, 0.0, 0.0, 0.0, 0.0, 0.0, 0.0, 0.0, 0.0, 0.0, 0.0, 0.0, 0.0, 0.0, 0.0, 0.0, 0.0, 0.0, 0.0, 0.0, 0.0, 0.0, 0.0, 0.0, 0.0, 0.0, 0.0, 0.0, 0.0, 0.0, 0.0, 0.0, 0.0, 0.0, 0.0, 0.0, 0.0, 0.0, 0.0, 0.0, 0.0, 0.0, 0.0, 0.0, 0.0, 0.0, 0.0, 0.0, 0.0, 0.0, 0.0, 0.0, 0.0, 0.0, 0.0, 0.0, 0.0, 0.0, 0.0, 0.0, 0.0, 0.0, 0.0, 0.0, 0.0, 0.0, 0.0, 0.0, 0.0, 0.0, 0.0, 0.0, 0.0, 0.0, 0.0, 0.0, 0.0, 0.0, 0.0, 0.0, 0.0, 0.0, 0.0, 0.0, 0.0, 0.0, 0.0, 0.0, 0.0, 0.0, 0.0, 0.0, 0.0, 0.0, 0.0, 0.0, 0.0, 0.0, 0.0, 0.0, 0.0, 0.0, 0.0, 0.0, 0.0, 0.0, 0.0, 0.0, 0.0, 0.0, 0.0, 0.0, 0.0, 0.0, 0.0, 0.0, 0.0, 0.0, 0.0, 0.0, 0.0, 0.0, 0.0, 0.0, 0.0, 0.0, 0.0, 0.0, 0.0, 0.0, 0.0, 0.0, 0.0, 0.0, 0.0, 0.0, 0.0, 0.0, 0.0, 0.0, 0.0, 0.0, 0.0, 0.0, 0.0, 0.0, 0.0, 0.0, 0.0, 0.0, 0.0, 0.0, 0.0, 0.0, 0.0, 0.0, 0.0, 0.0, 0.0, 0.0, 0.0, 0.0, 0.0, 0.0, 0.0, 0.0, 0.0, 0.0, 0.0, 0.0, 0.0, 0.0, 0.0, 0.0, 0.0, 0.0, 0.0, 0.0, 0.0, 0.0, 0.0, 0.0, 0.0, 0.0, 0.0, 0.0, 0.0, 0.0, 0.0, 0.0, 0.0, 0.0, 0.0, 0.0, 0.0, 0.0, 0.0, 0.0, 0.0, 0.0, 0.0, 0.0, 0.0, 0.0, 0.0, 0.0, 0.0, 0.0, 0.0, 0.0, 0.0, 0.0, 0.0, 0.0, 0.0, 0.0, 0.0, 0.0, 0.0, 0.0, 0.0, 0.0, 0.0, 0.0, 0.0, 0.0, 0.0, 0.0, 0.0, 0.0, 0.0, 0.0, 0.0, 0.0, 0.0, 0.0, 0.0, 0.0, 0.0, 0.0, 0.0, 0.0, 0.0, 0.0, 0.0, 0.0, 0.0, 0.0, 0.0, 0.0, 0.0, 0.0, 0.0, 0.0, 0.0, 0.0, 0.0, 0.0, 0.0, 0.0, 0.0, 0.0, 0.0, 0.0, 0.0, 0.0, 0.0, 0.0, 0.0, 0.0, 0.0, 0.0, 0.0, 0.0, 0.0, 0.0, 0.0, 0.0, 0.0, 0.0, 0.0, 0.0, 0.0, 0.0, 0.0, 0.0, 0.0, 0.0, 0.0, 0.0, 0.0, 0.0, 0.0, 0.0, 0.0, 0.0, 0.0, 0.0, 0.0, 0.0, 0.0, 0.0, 0.0, 0.0, 0.0, 0.0, 0.0, 0.0, 0.0, 0.0, 0.0, 0.0, 0.0, 0.0, 0.0, 0.0, 0.0, 0.0, 0.0, 0.0, 0.0, 0.0, 0.0, 0.0, 0.0, 0.0, 0.0, 0.0, 0.0, 0.0, 0.0, 0.0, 0.0, 0.0, 0.0, 0.0, 0.0, 0.0, 0.0, 0.0, 0.0, 0.0, 0.0, 0.0, 0.0, 0.0, 0.0, 0.0, 0.0, 0.0, 0.0, 0.0, 0.0, 0.0, 0.0, 0.0, 0.0, 0.0, 0.0, 0.0, 0.0, 0.0, 0.0, 0.0, 0.0, 0.0, 0.0, 0.0, 0.0, 0.0, 0.0, 0.0, 0.0, 0.0, 0.0, 0.0, 0.0, 0.0, 0.0, 0.0, 0.0, 0.0, 0.0, 0.0, 0.0, 0.0, 0.0, 0.0, 0.0, 0.0, 0.0, 0.0, 0.0, 0.0, 0.0, 0.0, 0.0, 0.0, 0.0, 0.0, 0.0, 0.0, 0.0, 0.0, 0.0, 0.0, 0.0, 0.0, 0.0, 0.0, 0.0, 0.0, 0.0, 0.0, 0.0, 0.0, 0.0, 0.0, 0.0, 0.0, 0.0, 0.0, 0.0, 0.0, 0.0, 0.0, 0.0, 0.0, 0.0, 0.0, 0.0, 0.0, 0.0, 0.0, 0.0, 0.0, 0.0, 0.0, 0.0, 0.0, 0.0, 0.0, 0.0, 0.0, 0.0, 0.0, 0.0, 0.0, 0.0, 0.0, 0.0, 0.0, 0.0, 0.0, 0.0, 0.0, 0.0, 0.0, 0.0, 0.0, 0.0, 0.0, 0.0, 0.0, 0.0, 0.0, 0.0, 0.0, 0.0, 0.0, 0.0, 0.0, 0.0, 0.0, 0.0, 0.0, 0.0, 0.0, 0.0, 0.0, 0.0, 0.0, 0.0, 0.0, 0.0, 0.0, 0.0, 0.0, 0.0, 0.0, 0.0, 0.0, 0.0, 0.0, 0.0, 0.0, 0.0, 0.0, 0.0, 0.0, 0.0, 0.0, 0.0, 0.0, 0.0, 0.0, 0.0, 0.0, 0.0, 0.0, 0.0, 0.0, 0.0, 0.0, 0.0, 0.0, 0.0, 0.0, 0.0, 0.0, 0.0, 0.0, 0.0, 0.0, 0.0, 0.0, 0.0, 0.0, 0.0, 0.0, 0.0, 0.0, 0.0, 0.0, 0.0, 0.0, 0.0, 0.0, 0.0, 0.0, 0.0, 0.0, 0.0, 0.0, 0.0, 0.0, 0.0, 0.0, 0.0, 0.0, 0.0, 0.0, 0.0, 0.0, 0.0, 0.0, 0.0, 0.0, 0.0, 0.0, 0.0, 0.0, 0.0, 0.0, 0.0, 0.0, 0.0, 0.0, 0.0, 0.0, 0.0, 0.0, 0.0, 0.0, 0.0, 0.0, 0.0, 0.0, 0.0, 0.0, 0.0, 0.0, 0.0, 0.0, 0.0, 0.0, 0.0, 0.0, 0.0, 0.0, 0.0, 0.0, 0.0, 0.0, 0.0, 0.0, 0.0, 0.0, 0.0, 0.0, 0.0, 0.0, 0.0, 0.0, 0.0, 0.0, 0.0, 0.0, 0.0, 0.0, 0.0, 0.0, 0.0, 0.0, 0.0, 0.0, 0.0, 0.0, 0.0, 0.0, 0.0, 0.0, 0.0, 0.0, 0.0, 0.0, 0.0, 0.0, 0.0, 0.0, 0.0, 0.0, 0.0, 0.0, 0.0, 0.0, 0.0, 0.0, 0.0, 0.0, 0.0, 0.0, 0.0, 0.0, 0.0, 0.0, 0.0, 0.0, 0.0, 0.0, 0.0, 0.0, 0.0, 0.0, 0.0, 0.0, 0.0, 0.0, 0.0, 0.0, 0.0, 0.0, 0.0, 0.0, 0.0, 0.0, 0.0, 0.0, 0.0, 0.0, 0.0, 0.0, 0.0, 0.0, 0.0, 0.0, 0.0, 0.0, 0.0, 0.0, 0.0, 0.0, 0.0, 0.0, 0.0, 0.0, 0.0, 0.0, 0.0, 0.0, 0.0, 0.0, 0.0, 0.0, 0.0, 0.0, 0.0, 0.0, 0.0, 0.0, 0.0, 0.0, 0.0, 0.0, 0.0, 0.0, 0.0, 0.0, 0.0, 0.0, 0.0, 0.0, 0.0, 0.0, 0.0, 0.0, 0.0, 0.0, 0.0, 0.0, 0.0, 0.0, 0.0, 0.0, 0.0, 0.0, 0.0, 0.0, 0.0, 0.0, 0.0, 0.0, 0.0, 0.0, 0.0, 0.0, 0.0, 0.0, 0.0, 0.0, 0.0, 0.0, 0.0, 0.0, 0.0, 0.0, 0.0, 0.0, 0.0, 0.0, 0.0, 0.0, 0.0, 0.0, 0.0, 0.0, 0.0, 0.0, 0.0, 0.0, 0.0, 0.0, 0.0, 0.0, 0.0, 0.0, 0.0, 0.0, 0.0, 0.0, 0.0, 0.0, 0.0, 0.0, 0.0])
me_circle_004.materials.append(mat_material)
me_circle_004.use_remesh_preserve_volume = False
me_circle_004.use_remesh_preserve_attributes = False
me_circle_004.use_mirror_vertex_groups = False
me_circle_004.update()
me_h_001 = bpy.data.meshes.new('h.001')
me_h_001.from_pydata([(-0.9659, 0.1941, 0.0), (-0.9336, 0.3149, 0.0), (-0.8532, 0.1728, -0.06765), (-0.8253, 0.277, -0.06765), (-0.9659, 0.1941, -0.06765), (-0.9336, 0.3149, -0.06765), (-0.92, 0.3101, 0.0), (-0.8497, 0.1858, -0.06765), (-0.8462, 0.1988, -0.06765), (-0.8427, 0.2119, -0.06765), (-0.8392, 0.2249, -0.06765), (-0.8358, 0.2379, -0.06765), (-0.8323, 0.2509, -0.06765), (-0.8288, 0.2639, -0.06765), (-0.9619, 0.2092, -0.06765), (-0.9578, 0.2243, -0.06765), (-0.9538, 0.2394, -0.06765), (-0.9497, 0.2545, -0.06765), (-0.9457, 0.2696, -0.06765), (-0.9417, 0.2847, -0.06765), (-0.9376, 0.2998, -0.06765), (-0.92, 0.3101, -0.06765), (-0.9065, 0.3054, -0.06765), (-0.893, 0.3006, -0.06765), (-0.8794, 0.2959, -0.06765), (-0.8659, 0.2912, -0.06765), (-0.8524, 0.2864, -0.06765), (-0.8388, 0.2817, -0.06765), (-0.8673, 0.1754, -0.06765), (-0.8814, 0.1781, -0.06765), (-0.8955, 0.1808, -0.06765), (-0.9096, 0.1834, -0.06765), (-0.9237, 0.1861, -0.06765), (-0.9377, 0.1888, -0.06765), (-0.9518, 0.1914, -0.06765), (-0.9659, 0.1941, -0.0592), (-0.9659, 0.1941, -0.05074), (-0.9659, 0.1941, -0.04228), (-0.9659, 0.1941, -0.03383), (-0.9659, 0.1941, -0.02537), (-0.9659, 0.1941, -0.01691), (-0.9659, 0.1941, -0.008457), (-0.9619, 0.2092, 0.0), (-0.9578, 0.2243, 0.0), (-0.9538, 0.2394, 0.0), (-0.9497, 0.2545, 0.0), (-0.9457, 0.2696, 0.0), (-0.9417, 0.2847, 0.0), (-0.9376, 0.2998, 0.0), (-0.9518, 0.1914, 0.0), (-0.8253, 0.277, -0.0592), (-0.8532, 0.1728, -0.0592), (-0.9336, 0.3149, -0.008457), (-0.9336, 0.3149, -0.01691), (-0.9336, 0.3149, -0.02537), (-0.9336, 0.3149, -0.03383), (-0.9336, 0.3149, -0.04228), (-0.9336, 0.3149, -0.05074), (-0.9336, 0.3149, -0.0592), (-0.8673, 0.1754, -0.0592), (-0.8673, 0.1754, -0.05074), (-0.8814, 0.1781, -0.0592), (-0.8814, 0.1781, -0.05074), (-0.8814, 0.1781, -0.04228), (-0.8955, 0.1808, -0.0592), (-0.8955, 0.1808, -0.05074), (-0.8955, 0.1808, -0.04228), (-0.8955, 0.1808, -0.03383), (-0.9096, 0.1834, -0.0592), (-0.9096, 0.1834, -0.05074), (-0.9096, 0.1834, -0.04228), (-0.9096, 0.1834, -0.03383), (-0.9096, 0.1834, -0.02537), (-0.9237, 0.1861, -0.0592), (-0.9237, 0.1861, -0.05074), (-0.9237, 0.1861, -0.04228), (-0.9237, 0.1861, -0.03383), (-0.9237, 0.1861, -0.02537), (-0.9237, 0.1861, -0.01691), (-0.9377, 0.1888, -0.0592), (-0.9377, 0.1888, -0.05074), (-0.9377, 0.1888, -0.04228), (-0.9377, 0.1888, -0.03383), (-0.9377, 0.1888, -0.02537), (-0.9377, 0.1888, -0.01691), (-0.9377, 0.1888, -0.008457), (-0.9518, 0.1914, -0.0592), (-0.9518, 0.1914, -0.05074), (-0.9518, 0.1914, -0.04228), (-0.9518, 0.1914, -0.03383), (-0.9518, 0.1914, -0.02537), (-0.9518, 0.1914, -0.01691), (-0.9518, 0.1914, -0.008457), (-0.9376, 0.2998, -0.008457), (-0.9376, 0.2998, -0.01691), (-0.9376, 0.2998, -0.02537), (-0.9376, 0.2998, -0.03383), (-0.9376, 0.2998, -0.04228), (-0.9376, 0.2998, -0.05074), (-0.9376, 0.2998, -0.0592), (-0.9417, 0.2847, -0.008457), (-0.9417, 0.2847, -0.01691), (-0.9417, 0.2847, -0.02537), (-0.9417, 0.2847, -0.03383), (-0.9417, 0.2847, -0.04228), (-0.9417, 0.2847, -0.05074), (-0.9417, 0.2847, -0.0592), (-0.9457, 0.2696, -0.008457), (-0.9457, 0.2696, -0.01691), (-0.9457, 0.2696, -0.02537), (-0.9457, 0.2696, -0.03383), (-0.9457, 0.2696, -0.04228), (-0.9457, 0.2696, -0.05074), (-0.9457, 0.2696, -0.0592), (-0.9497, 0.2545, -0.008457), (-0.9497, 0.2545, -0.01691), (-0.9497, 0.2545, -0.02537), (-0.9497, 0.2545, -0.03383), (-0.9497, 0.2545, -0.04228), (-0.9497, 0.2545, -0.05074), (-0.9497, 0.2545, -0.0592), (-0.9538, 0.2394, -0.008457), (-0.9538, 0.2394, -0.01691), (-0.9538, 0.2394, -0.02537), (-0.9538, 0.2394, -0.03383), (-0.9538, 0.2394, -0.04228), (-0.9538, 0.2394, -0.05074), (-0.9538, 0.2394, -0.0592), (-0.9578, 0.2243, -0.008457), (-0.9578, 0.2243, -0.01691), (-0.9578, 0.2243, -0.02537), (-0.9578, 0.2243, -0.03383), (-0.9578, 0.2243, -0.04228), (-0.9578, 0.2243, -0.05074), (-0.9578, 0.2243, -0.0592), (-0.9619, 0.2092, -0.008457), (-0.9619, 0.2092, -0.01691), (-0.9619, 0.2092, -0.02537), (-0.9619, 0.2092, -0.03383), (-0.9619, 0.2092, -0.04228), (-0.9619, 0.2092, -0.05074), (-0.9619, 0.2092, -0.0592), (-0.8424, 0.2684, -0.06765), (-0.8459, 0.2551, -0.06765), (-0.8495, 0.2419, -0.06765), (-0.8531, 0.2286, -0.06765), (-0.8566, 0.2153, -0.06765), (-0.8602, 0.202, -0.06765), (-0.8637, 0.1887, -0.06765), (-0.856, 0.2729, -0.06765), (-0.8596, 0.2594, -0.06765), (-0.8632, 0.2458, -0.06765), (-0.8669, 0.2323, -0.06765), (-0.8705, 0.2187, -0.06765), (-0.8741, 0.2052, -0.06765), (-0.8778, 0.1917, -0.06765), (-0.8696, 0.2774, -0.06765), (-0.8733, 0.2636, -0.06765), (-0.877, 0.2498, -0.06765), (-0.8807, 0.236, -0.06765), (-0.8844, 0.2222, -0.06765), (-0.8881, 0.2084, -0.06765), (-0.8918, 0.1946, -0.06765), (-0.8832, 0.2819, -0.06765), (-0.887, 0.2678, -0.06765), (-0.8907, 0.2537, -0.06765), (-0.8945, 0.2397, -0.06765), (-0.8983, 0.2256, -0.06765), (-0.902, 0.2116, -0.06765), (-0.9058, 0.1975, -0.06765), (-0.8968, 0.2863, -0.06765), (-0.9006, 0.272, -0.06765), (-0.9045, 0.2577, -0.06765), (-0.9083, 0.2434, -0.06765), (-0.9121, 0.2291, -0.06765), (-0.916, 0.2147, -0.06765), (-0.9198, 0.2004, -0.06765), (-0.9104, 0.2908, -0.06765), (-0.9143, 0.2762, -0.06765), (-0.9182, 0.2617, -0.06765), (-0.9221, 0.2471, -0.06765), (-0.926, 0.2325, -0.06765), (-0.9299, 0.2179, -0.06765), (-0.9338, 0.2034, -0.06765), (-0.924, 0.2953, -0.06765), (-0.928, 0.2805, -0.06765), (-0.932, 0.2656, -0.06765), (-0.9359, 0.2508, -0.06765), (-0.9399, 0.2359, -0.06765), (-0.9439, 0.2211, -0.06765), (-0.9479, 0.2063, -0.06765), (-0.8388, 0.2817, -0.0592), (-0.8524, 0.2864, -0.0592), (-0.8659, 0.2912, -0.0592), (-0.8794, 0.2959, -0.0592), (-0.893, 0.3006, -0.0592), (-0.9065, 0.3054, -0.0592), (-0.92, 0.3101, -0.0592), (-0.8388, 0.2817, -0.05074), (-0.8524, 0.2864, -0.05074), (-0.8659, 0.2912, -0.05074), (-0.8794, 0.2959, -0.05074), (-0.893, 0.3006, -0.05074), (-0.9065, 0.3054, -0.05074), (-0.92, 0.3101, -0.05074), (-0.8524, 0.2864, -0.04228), (-0.8659, 0.2912, -0.04228), (-0.8794, 0.2959, -0.04228), (-0.893, 0.3006, -0.04228), (-0.9065, 0.3054, -0.04228), (-0.92, 0.3101, -0.04228), (-0.8659, 0.2912, -0.03383), (-0.8794, 0.2959, -0.03383), (-0.893, 0.3006, -0.03383), (-0.9065, 0.3054, -0.03383), (-0.92, 0.3101, -0.03383), (-0.8794, 0.2959, -0.02537), (-0.893, 0.3006, -0.02537), (-0.9065, 0.3054, -0.02537), (-0.92, 0.3101, -0.02537), (-0.893, 0.3006, -0.01691), (-0.9065, 0.3054, -0.01691), (-0.92, 0.3101, -0.01691), (-0.9065, 0.3054, -0.008457), (-0.92, 0.3101, -0.008457), (-0.8288, 0.2639, -0.0592), (-0.8323, 0.2509, -0.0592), (-0.8358, 0.2379, -0.0592), (-0.8392, 0.2249, -0.0592), (-0.8427, 0.2119, -0.0592), (-0.8462, 0.1988, -0.0592), (-0.8497, 0.1858, -0.0592)], [], [(224, 6, 1, 52), (190, 14, 4, 34), (141, 35, 4, 14), (92, 41, 0, 49), (2, 28, 59, 51), (28, 29, 61, 59), (59, 61, 62, 60), (29, 30, 64, 61), (61, 64, 65, 62), (62, 65, 66, 63), (30, 31, 68, 64), (64, 68, 69, 65), (65, 69, 70, 66), (66, 70, 71, 67), (31, 32, 73, 68), (68, 73, 74, 69), (69, 74, 75, 70), (70, 75, 76, 71), (71, 76, 77, 72), (32, 33, 79, 73), (73, 79, 80, 74), (74, 80, 81, 75), (75, 81, 82, 76), (76, 82, 83, 77), (77, 83, 84, 78), (33, 34, 86, 79), (79, 86, 87, 80), (80, 87, 88, 81), (81, 88, 89, 82), (82, 89, 90, 83), (83, 90, 91, 84), (84, 91, 92, 85), (34, 4, 35, 86), (86, 35, 36, 87), (87, 36, 37, 88), (88, 37, 38, 89), (89, 38, 39, 90), (90, 39, 40, 91), (91, 40, 41, 92), (58, 99, 20, 5), (99, 106, 19, 20), (106, 113, 18, 19), (113, 120, 17, 18), (120, 127, 16, 17), (127, 134, 15, 16), (134, 141, 14, 15), (1, 48, 93, 52), (52, 93, 94, 53), (53, 94, 95, 54), (54, 95, 96, 55), (55, 96, 97, 56), (56, 97, 98, 57), (57, 98, 99, 58), (48, 47, 100, 93), (93, 100, 101, 94), (94, 101, 102, 95), (95, 102, 103, 96), (96, 103, 104, 97), (97, 104, 105, 98), (98, 105, 106, 99), (47, 46, 107, 100), (100, 107, 108, 101), (101, 108, 109, 102), (102, 109, 110, 103), (103, 110, 111, 104), (104, 111, 112, 105), (105, 112, 113, 106), (46, 45, 114, 107), (107, 114, 115, 108), (108, 115, 116, 109), (109, 116, 117, 110), (110, 117, 118, 111), (111, 118, 119, 112), (112, 119, 120, 113), (45, 44, 121, 114), (114, 121, 122, 115), (115, 122, 123, 116), (116, 123, 124, 117), (117, 124, 125, 118), (118, 125, 126, 119), (119, 126, 127, 120), (44, 43, 128, 121), (121, 128, 129, 122), (122, 129, 130, 123), (123, 130, 131, 124), (124, 131, 132, 125), (125, 132, 133, 126), (126, 133, 134, 127), (43, 42, 135, 128), (128, 135, 136, 129), (129, 136, 137, 130), (130, 137, 138, 131), (131, 138, 139, 132), (132, 139, 140, 133), (133, 140, 141, 134), (42, 0, 41, 135), (135, 41, 40, 136), (136, 40, 39, 137), (137, 39, 38, 138), (138, 38, 37, 139), (139, 37, 36, 140), (140, 36, 35, 141), (7, 148, 28, 2), (148, 155, 29, 28), (155, 162, 30, 29), (162, 169, 31, 30), (169, 176, 32, 31), (176, 183, 33, 32), (183, 190, 34, 33), (3, 27, 142, 13), (13, 142, 143, 12), (12, 143, 144, 11), (11, 144, 145, 10), (10, 145, 146, 9), (9, 146, 147, 8), (8, 147, 148, 7), (27, 26, 149, 142), (142, 149, 150, 143), (143, 150, 151, 144), (144, 151, 152, 145), (145, 152, 153, 146), (146, 153, 154, 147), (147, 154, 155, 148), (26, 25, 156, 149), (149, 156, 157, 150), (150, 157, 158, 151), (151, 158, 159, 152), (152, 159, 160, 153), (153, 160, 161, 154), (154, 161, 162, 155), (25, 24, 163, 156), (156, 163, 164, 157), (157, 164, 165, 158), (158, 165, 166, 159), (159, 166, 167, 160), (160, 167, 168, 161), (161, 168, 169, 162), (24, 23, 170, 163), (163, 170, 171, 164), (164, 171, 172, 165), (165, 172, 173, 166), (166, 173, 174, 167), (167, 174, 175, 168), (168, 175, 176, 169), (23, 22, 177, 170), (170, 177, 178, 171), (171, 178, 179, 172), (172, 179, 180, 173), (173, 180, 181, 174), (174, 181, 182, 175), (175, 182, 183, 176), (22, 21, 184, 177), (177, 184, 185, 178), (178, 185, 186, 179), (179, 186, 187, 180), (180, 187, 188, 181), (181, 188, 189, 182), (182, 189, 190, 183), (21, 5, 20, 184), (184, 20, 19, 185), (185, 19, 18, 186), (186, 18, 17, 187), (187, 17, 16, 188), (188, 16, 15, 189), (189, 15, 14, 190), (21, 197, 58, 5), (197, 204, 57, 58), (204, 210, 56, 57), (210, 215, 55, 56), (215, 219, 54, 55), (219, 222, 53, 54), (222, 224, 52, 53), (3, 50, 191, 27), (27, 191, 192, 26), (26, 192, 193, 25), (25, 193, 194, 24), (24, 194, 195, 23), (23, 195, 196, 22), (22, 196, 197, 21), (191, 198, 199, 192), (192, 199, 200, 193), (193, 200, 201, 194), (194, 201, 202, 195), (195, 202, 203, 196), (196, 203, 204, 197), (199, 205, 206, 200), (200, 206, 207, 201), (201, 207, 208, 202), (202, 208, 209, 203), (203, 209, 210, 204), (206, 211, 212, 207), (207, 212, 213, 208), (208, 213, 214, 209), (209, 214, 215, 210), (212, 216, 217, 213), (213, 217, 218, 214), (214, 218, 219, 215), (217, 220, 221, 218), (218, 221, 222, 219), (221, 223, 224, 222), (3, 13, 225, 50), (13, 12, 226, 225), (12, 11, 227, 226), (11, 10, 228, 227), (10, 9, 229, 228), (9, 8, 230, 229), (8, 7, 231, 230), (7, 2, 51, 231), (49, 0, 1, 6), (92, 49, 6, 224), (92, 224, 223, 85), (84, 85, 223, 221), (84, 221, 220, 78), (77, 78, 220, 217), (77, 217, 216, 72), (71, 72, 216, 212), (71, 212, 211, 67), (66, 67, 211, 206), (66, 206, 205, 63), (62, 199, 198, 60), (59, 191, 50, 51), (59, 60, 198, 191), (62, 63, 205, 199)])
_uv = me_h_001.uv_layers.new(name='UVMap')
_uv.uv.foreach_set('vector', [0.0, 0.0, 0.0, 0.0, 0.0, 0.0, 0.0, 0.0, 0.0, 0.0, 0.0, 0.0, 0.0, 0.0, 0.0, 0.0, 0.0, 0.0, 0.0, 0.0, 0.0, 0.0, 0.0, 0.0, 0.0, 0.0, 0.0, 0.0, 0.0, 0.0, 0.0, 0.0, 0.0, 0.0, 0.0, 0.0, 0.0, 0.0, 0.0, 0.0, 0.0, 0.0, 0.0, 0.0, 0.0, 0.0, 0.0, 0.0, 0.0, 0.0, 0.0, 0.0, 0.0, 0.0, 0.0, 0.0, 0.0, 0.0, 0.0, 0.0, 0.0, 0.0, 0.0, 0.0, 0.0, 0.0, 0.0, 0.0, 0.0, 0.0, 0.0, 0.0, 0.0, 0.0, 0.0, 0.0, 0.0, 0.0, 0.0, 0.0, 0.0, 0.0, 0.0, 0.0, 0.0, 0.0, 0.0, 0.0, 0.0, 0.0, 0.0, 0.0, 0.0, 0.0, 0.0, 0.0, 0.0, 0.0, 0.0, 0.0, 0.0, 0.0, 0.0, 0.0, 0.0, 0.0, 0.0, 0.0, 0.0, 0.0, 0.0, 0.0, 0.0, 0.0, 0.0, 0.0, 0.0, 0.0, 0.0, 0.0, 0.0, 0.0, 0.0, 0.0, 0.0, 0.0, 0.0, 0.0, 0.0, 0.0, 0.0, 0.0, 0.0, 0.0, 0.0, 0.0, 0.0, 0.0, 0.0, 0.0, 0.0, 0.0, 0.0, 0.0, 0.0, 0.0, 0.0, 0.0, 0.0, 0.0, 0.0, 0.0, 0.0, 0.0, 0.0, 0.0, 0.0, 0.0, 0.0, 0.0, 0.0, 0.0, 0.0, 0.0, 0.0, 0.0, 0.0, 0.0, 0.0, 0.0, 0.0, 0.0, 0.0, 0.0, 0.0, 0.0, 0.0, 0.0, 0.0, 0.0, 0.0, 0.0, 0.0, 0.0, 0.0, 0.0, 0.0, 0.0, 0.0, 0.0, 0.0, 0.0, 0.0, 0.0, 0.0, 0.0, 0.0, 0.0, 0.0, 0.0, 0.0, 0.0, 0.0, 0.0, 0.0, 0.0, 0.0, 0.0, 0.0, 0.0, 0.0, 0.0, 0.0, 0.0, 0.0, 0.0, 0.0, 0.0, 0.0, 0.0, 0.0, 0.0, 0.0, 0.0, 0.0, 0.0, 0.0, 0.0, 0.0, 0.0, 0.0, 0.0, 0.0, 0.0, 0.0, 0.0, 0.0, 0.0, 0.0, 0.0, 0.0, 0.0, 0.0, 0.0, 0.0, 0.0, 0.0, 0.0, 0.0, 0.0, 0.0, 0.0, 0.0, 0.0, 0.0, 0.0, 0.0, 0.0, 0.0, 0.0, 0.0, 0.0, 0.0, 0.0, 0.0, 0.0, 0.0, 0.0, 0.0, 0.0, 0.0, 0.0, 0.0, 0.0, 0.0, 0.0, 0.0, 0.0, 0.0, 0.0, 0.0, 0.0, 0.0, 0.0, 0.0, 0.0, 0.0, 0.0, 0.0, 0.0, 0.0, 0.0, 0.0, 0.0, 0.0, 0.0, 0.0, 0.0, 0.0, 0.0, 0.0, 0.0, 0.0, 0.0, 0.0, 0.0, 0.0, 0.0, 0.0, 0.0, 0.0, 0.0, 0.0, 0.0, 0.0, 0.0, 0.0, 0.0, 0.0, 0.0, 0.0, 0.0, 0.0, 0.0, 0.0, 0.0, 0.0, 0.0, 0.0, 0.0, 0.0, 0.0, 0.0, 0.0, 0.0, 0.0, 0.0, 0.0, 0.0, 0.0, 0.0, 0.0, 0.0, 0.0, 0.0, 0.0, 0.0, 0.0, 0.0, 0.0, 0.0, 0.0, 0.0, 0.0, 0.0, 0.0, 0.0, 0.0, 0.0, 0.0, 0.0, 0.0, 0.0, 0.0, 0.0, 0.0, 0.0, 0.0, 0.0, 0.0, 0.0, 0.0, 0.0, 0.0, 0.0, 0.0, 0.0, 0.0, 0.0, 0.0, 0.0, 0.0, 0.0, 0.0, 0.0, 0.0, 0.0, 0.0, 0.0, 0.0, 0.0, 0.0, 0.0, 0.0, 0.0, 0.0, 0.0, 0.0, 0.0, 0.0, 0.0, 0.0, 0.0, 0.0, 0.0, 0.0, 0.0, 0.0, 0.0, 0.0, 0.0, 0.0, 0.0, 0.0, 0.0, 0.0, 0.0, 0.0, 0.0, 0.0, 0.0, 0.0, 0.0, 0.0, 0.0, 0.0, 0.0, 0.0, 0.0, 0.0, 0.0, 0.0, 0.0, 0.0, 0.0, 0.0, 0.0, 0.0, 0.0, 0.0, 0.0, 0.0, 0.0, 0.0, 0.0, 0.0, 0.0, 0.0, 0.0, 0.0, 0.0, 0.0, 0.0, 0.0, 0.0, 0.0, 0.0, 0.0, 0.0, 0.0, 0.0, 0.0, 0.0, 0.0, 0.0, 0.0, 0.0, 0.0, 0.0, 0.0, 0.0, 0.0, 0.0, 0.0, 0.0, 0.0, 0.0, 0.0, 0.0, 0.0, 0.0, 0.0, 0.0, 0.0, 0.0, 0.0, 0.0, 0.0, 0.0, 0.0, 0.0, 0.0, 0.0, 0.0, 0.0, 0.0, 0.0, 0.0, 0.0, 0.0, 0.0, 0.0, 0.0, 0.0, 0.0, 0.0, 0.0, 0.0, 0.0, 0.0, 0.0, 0.0, 0.0, 0.0, 0.0, 0.0, 0.0, 0.0, 0.0, 0.0, 0.0, 0.0, 0.0, 0.0, 0.0, 0.0, 0.0, 0.0, 0.0, 0.0, 0.0, 0.0, 0.0, 0.0, 0.0, 0.0, 0.0, 0.0, 0.0, 0.0, 0.0, 0.0, 0.0, 0.0, 0.0, 0.0, 0.0, 0.0, 0.0, 0.0, 0.0, 0.0, 0.0, 0.0, 0.0, 0.0, 0.0, 0.0, 0.0, 0.0, 0.0, 0.0, 0.0, 0.0, 0.0, 0.0, 0.0, 0.0, 0.0, 0.0, 0.0, 0.0, 0.0, 0.0, 0.0, 0.0, 0.0, 0.0, 0.0, 0.0, 0.0, 0.0, 0.0, 0.0, 0.0, 0.0, 0.0, 0.0, 0.0, 0.0, 0.0, 0.0, 0.0, 0.0, 0.0, 0.0, 0.0, 0.0, 0.0, 0.0, 0.0, 0.0, 0.0, 0.0, 0.0, 0.0, 0.0, 0.0, 0.0, 0.0, 0.0, 0.0, 0.0, 0.0, 0.0, 0.0, 0.0, 0.0, 0.0, 0.0, 0.0, 0.0, 0.0, 0.0, 0.0, 0.0, 0.0, 0.0, 0.0, 0.0, 0.0, 0.0, 0.0, 0.0, 0.0, 0.0, 0.0, 0.0, 0.0, 0.0, 0.0, 0.0, 0.0, 0.0, 0.0, 0.0, 0.0, 0.0, 0.0, 0.0, 0.0, 0.0, 0.0, 0.0, 0.0, 0.0, 0.0, 0.0, 0.0, 0.0, 0.0, 0.0, 0.0, 0.0, 0.0, 0.0, 0.0, 0.0, 0.0, 0.0, 0.0, 0.0, 0.0, 0.0, 0.0, 0.0, 0.0, 0.0, 0.0, 0.0, 0.0, 0.0, 0.0, 0.0, 0.0, 0.0, 0.0, 0.0, 0.0, 0.0, 0.0, 0.0, 0.0, 0.0, 0.0, 0.0, 0.0, 0.0, 0.0, 0.0, 0.0, 0.0, 0.0, 0.0, 0.0, 0.0, 0.0, 0.0, 0.0, 0.0, 0.0, 0.0, 0.0, 0.0, 0.0, 0.0, 0.0, 0.0, 0.0, 0.0, 0.0, 0.0, 0.0, 0.0, 0.0, 0.0, 0.0, 0.0, 0.0, 0.0, 0.0, 0.0, 0.0, 0.0, 0.0, 0.0, 0.0, 0.0, 0.0, 0.0, 0.0, 0.0, 0.0, 0.0, 0.0, 0.0, 0.0, 0.0, 0.0, 0.0, 0.0, 0.0, 0.0, 0.0, 0.0, 0.0, 0.0, 0.0, 0.0, 0.0, 0.0, 0.0, 0.0, 0.0, 0.0, 0.0, 0.0, 0.0, 0.0, 0.0, 0.0, 0.0, 0.0, 0.0, 0.0, 0.0, 0.0, 0.0, 0.0, 0.0, 0.0, 0.0, 0.0, 0.0, 0.0, 0.0, 0.0, 0.0, 0.0, 0.0, 0.0, 0.0, 0.0, 0.0, 0.0, 0.0, 0.0, 0.0, 0.0, 0.0, 0.0, 0.0, 0.0, 0.0, 0.0, 0.0, 0.0, 0.0, 0.0, 0.0, 0.0, 0.0, 0.0, 0.0, 0.0, 0.0, 0.0, 0.0, 0.0, 0.0, 0.0, 0.0, 0.0, 0.0, 0.0, 0.0, 0.0, 0.0, 0.0, 0.0, 0.0, 0.0, 0.0, 0.0, 0.0, 0.0, 0.0, 0.0, 0.0, 0.0, 0.0, 0.0, 0.0, 0.0, 0.0, 0.0, 0.0, 0.0, 0.0, 0.0, 0.0, 0.0, 0.0, 0.0, 0.0, 0.0, 0.0, 0.0, 0.0, 0.0, 0.0, 0.0, 0.0, 0.0, 0.0, 0.0, 0.0, 0.0, 0.0, 0.0, 0.0, 0.0, 0.0, 0.0, 0.0, 0.0, 0.0, 0.0, 0.0, 0.0, 0.0, 0.0, 0.0, 0.0, 0.0, 0.0, 0.0, 0.0, 0.0, 0.0, 0.0, 0.0, 0.0, 0.0, 0.0, 0.0, 0.0, 0.0, 0.0, 0.0, 0.0, 0.0, 0.0, 0.0, 0.0, 0.0, 0.0, 0.0, 0.0, 0.0, 0.0, 0.0, 0.0, 0.0, 0.0, 0.0, 0.0, 0.0, 0.0, 0.0, 0.0, 0.0, 0.0, 0.0, 0.0, 0.0, 0.0, 0.0, 0.0, 0.0, 0.0, 0.0, 0.0, 0.0, 0.0, 0.0, 0.0, 0.0, 0.0, 0.0, 0.0, 0.0, 0.0, 0.0, 0.0, 0.0, 0.0, 0.0, 0.0, 0.0, 0.0, 0.0, 0.0, 0.0, 0.0, 0.0, 0.0, 0.0, 0.0, 0.0, 0.0, 0.0, 0.0, 0.0, 0.0, 0.0, 0.0, 0.0, 0.0, 0.0, 0.0, 0.0, 0.0, 0.0, 0.0, 0.0, 0.0, 0.0, 0.0, 0.0, 0.0, 0.0, 0.0, 0.0, 0.0, 0.0, 0.0, 0.0, 0.0, 0.0, 0.0, 0.0, 0.0, 0.0, 0.0, 0.0, 0.0, 0.0, 0.0, 0.0, 0.0, 0.0, 0.0, 0.0, 0.0, 0.0, 0.0, 0.0, 0.0, 0.0, 0.0, 0.0, 0.0, 0.0, 0.0, 0.0, 0.0, 0.0, 0.0, 0.0, 0.0, 0.0, 0.0, 0.0, 0.0, 0.0, 0.0, 0.0, 0.0, 0.0, 0.0, 0.0, 0.0, 0.0, 0.0, 0.0, 0.0, 0.0, 0.0, 0.0, 0.0, 0.0, 0.0, 0.0, 0.0, 0.0, 0.0, 0.0, 0.0, 0.0, 0.0, 0.0, 0.0, 0.0, 0.0, 0.0, 0.0, 0.0, 0.0, 0.0, 0.0, 0.0, 0.0, 0.0, 0.0, 0.0, 0.0, 0.0, 0.0, 0.0, 0.0, 0.0, 0.0, 0.0, 0.0, 0.0, 0.0, 0.0, 0.0, 0.0, 0.0, 0.0, 0.0, 0.0, 0.0, 0.0, 0.0, 0.0, 0.0, 0.0, 0.0, 0.0, 0.0, 0.0, 0.0, 0.0, 0.0, 0.0, 0.0, 0.0, 0.0, 0.0, 0.0, 0.0, 0.0, 0.0, 0.0, 0.0, 0.0, 0.0, 0.0, 0.0, 0.0, 0.0, 0.0, 0.0, 0.0, 0.0, 0.0, 0.0, 0.0, 0.0, 0.0, 0.0, 0.0, 0.0, 0.0, 0.0, 0.0, 0.0, 0.0, 0.0, 0.0, 0.0, 0.0, 0.0, 0.0, 0.0, 0.0, 0.0, 0.0, 0.0, 0.0, 0.0, 0.0, 0.0, 0.0, 0.0, 0.0, 0.0, 0.0, 0.0, 0.0, 0.0, 0.0, 0.0, 0.0, 0.0, 0.0, 0.0, 0.0, 0.0, 0.0, 0.0, 0.0, 0.0, 0.0, 0.0, 0.0, 0.0, 0.0, 0.0, 0.0, 0.0, 0.0, 0.0, 0.0, 0.0, 0.0, 0.0, 0.0, 0.0, 0.0, 0.0, 0.0, 0.0, 0.0, 0.0, 0.0, 0.0, 0.0, 0.0, 0.0, 0.0, 0.0, 0.0, 0.0, 0.0, 0.0, 0.0, 0.0, 0.0, 0.0, 0.0, 0.0, 0.0, 0.0, 0.0, 0.0, 0.0, 0.0, 0.0, 0.0, 0.0, 0.0, 0.0, 0.0, 0.0, 0.0, 0.0, 0.0, 0.0, 0.0, 0.0, 0.0, 0.0, 0.0, 0.0, 0.0, 0.0, 0.0, 0.0, 0.0, 0.0, 0.0, 0.0, 0.0, 0.0, 0.0, 0.0, 0.0, 0.0, 0.0, 0.0, 0.0, 0.0, 0.0, 0.0, 0.0, 0.0, 0.0, 0.0, 0.0, 0.0, 0.0, 0.0, 0.0, 0.0, 0.0, 0.0, 0.0, 0.0, 0.0, 0.0, 0.0, 0.0, 0.0, 0.0, 0.0, 0.0, 0.0, 0.0, 0.0, 0.0, 0.0, 0.0, 0.0, 0.0, 0.0, 0.0, 0.0, 0.0, 0.0, 0.0, 0.0, 0.0, 0.0, 0.0, 0.0, 0.0, 0.0, 0.0, 0.0, 0.0, 0.0, 0.0, 0.0, 0.0, 0.0, 0.0, 0.0, 0.0, 0.0, 0.0, 0.0, 0.0, 0.0, 0.0, 0.0, 0.0, 0.0, 0.0, 0.0, 0.0, 0.0, 0.0, 0.0, 0.0, 0.0, 0.0, 0.0, 0.0, 0.0, 0.0, 0.0, 0.0, 0.0, 0.0, 0.0, 0.0, 0.0, 0.0, 0.0, 0.0, 0.0, 0.0, 0.0, 0.0, 0.0, 0.0, 0.0, 0.0, 0.0, 0.0, 0.0, 0.0, 0.0, 0.0, 0.0, 0.0, 0.0, 0.0, 0.0, 0.0, 0.0, 0.0, 0.0, 0.0, 0.0, 0.0, 0.0, 0.0, 0.0, 0.0, 0.0, 0.0, 0.0, 0.0, 0.0, 0.0, 0.0, 0.0, 0.0, 0.0, 0.0, 0.0, 0.0, 0.0, 0.0, 0.0, 0.0, 0.0, 0.0, 0.0, 0.0, 0.0, 0.0, 0.0, 0.0, 0.0, 0.0, 0.0, 0.0, 0.0, 0.0, 0.0, 0.0, 0.0, 0.0, 0.0, 0.0, 0.0, 0.0, 0.0, 0.0, 0.0, 0.0, 0.0, 0.0, 0.0, 0.0, 0.0, 0.0, 0.0, 0.0, 0.0, 0.0, 0.0, 0.0, 0.0, 0.0, 0.0, 0.0, 0.0, 0.0, 0.0, 0.0, 0.0, 0.0, 0.0, 0.0, 0.0, 0.0, 0.0, 0.0, 0.0, 0.0, 0.0, 0.0, 0.0, 0.0, 0.0, 0.0, 0.0, 0.0, 0.0, 0.0, 0.0, 0.0, 0.0, 0.0, 0.0, 0.0, 0.0, 0.0, 0.0, 0.0, 0.0, 0.0, 0.0, 0.0, 0.0, 0.0, 0.0, 0.0, 0.0, 0.0, 0.0, 0.0, 0.0, 0.0, 0.0, 0.0, 0.0, 0.0, 0.0, 0.0, 0.0, 0.0, 0.0, 0.0, 0.0, 0.0, 0.0, 0.0, 0.0, 0.0, 0.0, 0.0, 0.0, 0.0, 0.0, 0.0, 0.0, 0.0, 0.0, 0.0, 0.0, 0.0, 0.0, 0.0, 0.0, 0.0, 0.0, 0.0, 0.0, 0.0, 0.0, 0.0, 0.0, 0.0, 0.0, 0.0, 0.0, 0.0, 0.0, 0.0, 0.0, 0.0, 0.0, 0.0, 0.0, 0.0, 0.0, 0.0, 0.0, 0.0, 0.0, 0.0, 0.0, 0.0, 0.0, 0.0, 0.0, 0.0, 0.0, 0.0, 0.0, 0.0, 0.0, 0.0, 0.0, 0.0, 0.0, 0.0, 0.0, 0.0, 0.0, 0.0, 0.0, 0.0, 0.0, 0.0, 0.0, 0.0, 0.0, 0.0, 0.0, 0.0, 0.0, 0.0, 0.0, 0.0, 0.0, 0.0, 0.0, 0.0, 0.0, 0.0, 0.0, 0.0, 0.0, 0.0, 0.0, 0.0, 0.0, 0.0, 0.0, 0.0, 0.0, 0.0, 0.0, 0.0, 0.0, 0.0, 0.0, 0.0, 0.0, 0.0, 0.0, 0.0, 0.0, 0.0, 0.0, 0.0, 0.0, 0.0, 0.0, 0.0, 0.0, 0.0, 0.0, 0.0, 0.0, 0.0, 0.0, 0.0, 0.0, 0.0, 0.0, 0.0, 0.0, 0.0, 0.0, 0.0, 0.0, 0.0, 0.0, 0.0, 0.0, 0.0, 0.0, 0.0, 0.0, 0.0, 0.0, 0.0, 0.0, 0.0, 0.0, 0.0, 0.0, 0.0, 0.0, 0.0, 0.0, 0.0, 0.0, 0.0, 0.0, 0.0, 0.0, 0.0, 0.0, 0.0, 0.0, 0.0, 0.0, 0.0, 0.0, 0.0, 0.0, 0.0, 0.0, 0.0, 0.0, 0.0, 0.0, 0.0, 0.0, 0.0, 0.0, 0.0, 0.0, 0.0, 0.0, 0.0, 0.0, 0.0, 0.0, 0.0, 0.0, 0.0, 0.0, 0.0, 0.0, 0.0, 0.0, 0.0, 0.0, 0.0, 0.0, 0.0, 0.0, 0.0, 0.0, 0.0, 0.0, 0.0, 0.0, 0.0, 0.0, 0.0, 0.0, 0.0, 0.0, 0.0, 0.0, 0.0, 0.0, 0.0, 0.0, 0.0, 0.0, 0.0, 0.0, 0.0, 0.0, 0.0, 0.0, 0.0, 0.0, 0.0, 0.0, 0.0, 0.0, 0.0, 0.0, 0.0, 0.0, 0.0, 0.0, 0.0, 0.0, 0.0, 0.0, 0.0, 0.0, 0.0, 0.0, 0.0, 0.0, 0.0, 0.0, 0.0, 0.0, 0.0, 0.0, 0.0, 0.0, 0.0, 0.0, 0.0, 0.0, 0.0, 0.0, 0.0, 0.0, 0.0, 0.0, 0.0, 0.0, 0.0, 0.0, 0.0, 0.0, 0.0, 0.0, 0.0, 0.0, 0.0, 0.0, 0.0, 0.0, 0.0, 0.0, 0.0, 0.0, 0.0, 0.0, 0.0, 0.0, 0.0, 0.0, 0.0, 0.0, 0.0, 0.0, 0.0, 0.0, 0.0, 0.0, 0.0, 0.0])
me_h_001.materials.append(mat_material_002)
me_h_001.use_remesh_preserve_volume = False
me_h_001.use_remesh_preserve_attributes = False
me_h_001.use_mirror_vertex_groups = False
me_h_001.update()

# ---- objects
ob_circle = bpy.data.objects.new('Circle', me_h)
ob_empty = bpy.data.objects.new('Empty', None)
ob_sun = bpy.data.objects.new('Sun', light_sun)
ob_outer_base = bpy.data.objects.new('outer_base', me_circle_002)
ob_inner_base = bpy.data.objects.new('inner_base', me_h_012)
ob_fire = bpy.data.objects.new('fire', me_circle_004)
ob_camera = bpy.data.objects.new('Camera', cam_camera)
ob_stairs = bpy.data.objects.new('stairs', me_h_001)

# ---- transforms, parenting, visibility, modifiers, constraints
ob_circle.location = (0.0, 0.0, 0.0)
ob_circle.lineart.crease_threshold = 0.0
_m = ob_circle.modifiers.new('Array', 'ARRAY')
_m.count = 12
_m.constant_offset_displace = (0.0, 0.0, 0.0)
_m.relative_offset_displace = (0.0, 0.0, 0.0)
_m.use_object_offset = True
_m.offset_object = ob_empty
ob_empty.location = (0.0, 0.0, 0.0)
ob_empty.rotation_euler = (0.0, -0.0, -0.5236)
ob_empty.lineart.crease_threshold = 0.0
ob_sun.location = (5.491, 0.3188, 5.226)
ob_sun.rotation_euler = (0.4657, 0.682, 0.5951)
ob_sun.lineart.crease_threshold = 0.0
ob_outer_base.location = (0.0, 0.0, 0.0)
ob_outer_base.lineart.crease_threshold = 0.0
ob_inner_base.location = (0.0, 0.0, 0.0)
ob_inner_base.lineart.crease_threshold = 0.0
ob_fire.location = (0.0, 0.0, 0.01223)
ob_fire.scale = (0.6856, 0.6856, 0.6856)
ob_fire.lineart.crease_threshold = 0.0
ob_camera.location = (0.0753, -1.913, 3.118)
ob_camera.rotation_euler = (0.56, 1.064e-07, 0.021)
ob_camera.lineart.crease_threshold = 0.0
ob_stairs.location = (0.0, 0.0, 0.0)
ob_stairs.lineart.crease_threshold = 0.0
_m = ob_stairs.modifiers.new('Array', 'ARRAY')
_m.count = 12
_m.constant_offset_displace = (0.0, 0.0, 0.0)
_m.relative_offset_displace = (0.0, 0.0, 0.0)
_m.use_object_offset = True
_m.offset_object = ob_empty

# ---- collection membership
col_collection.objects.link(ob_circle)
col_collection.objects.link(ob_empty)
col_collection.objects.link(ob_sun)
col_collection.objects.link(ob_outer_base)
col_collection.objects.link(ob_inner_base)
col_collection.objects.link(ob_fire)
col_collection.objects.link(ob_camera)
col_collection.objects.link(ob_stairs)

# ---- scene / render settings (as saved in the file)
scene.camera = ob_camera
scene.frame_start = 1; scene.frame_end = 250; scene.frame_set(1)
scene.render.engine = 'BLENDER_EEVEE_NEXT'
scene.render.resolution_x = 1280
scene.render.resolution_y = 720
scene.cycles.use_denoising = False
scene.cycles.samples = 128
scene.cycles.sampling_pattern = 'TABULATED_SOBOL'
scene.cycles.use_adaptive_sampling = False
scene.cycles.use_light_tree = False
scene.view_settings.view_transform = 'Filmic'
bpy.context.view_layer.update()

